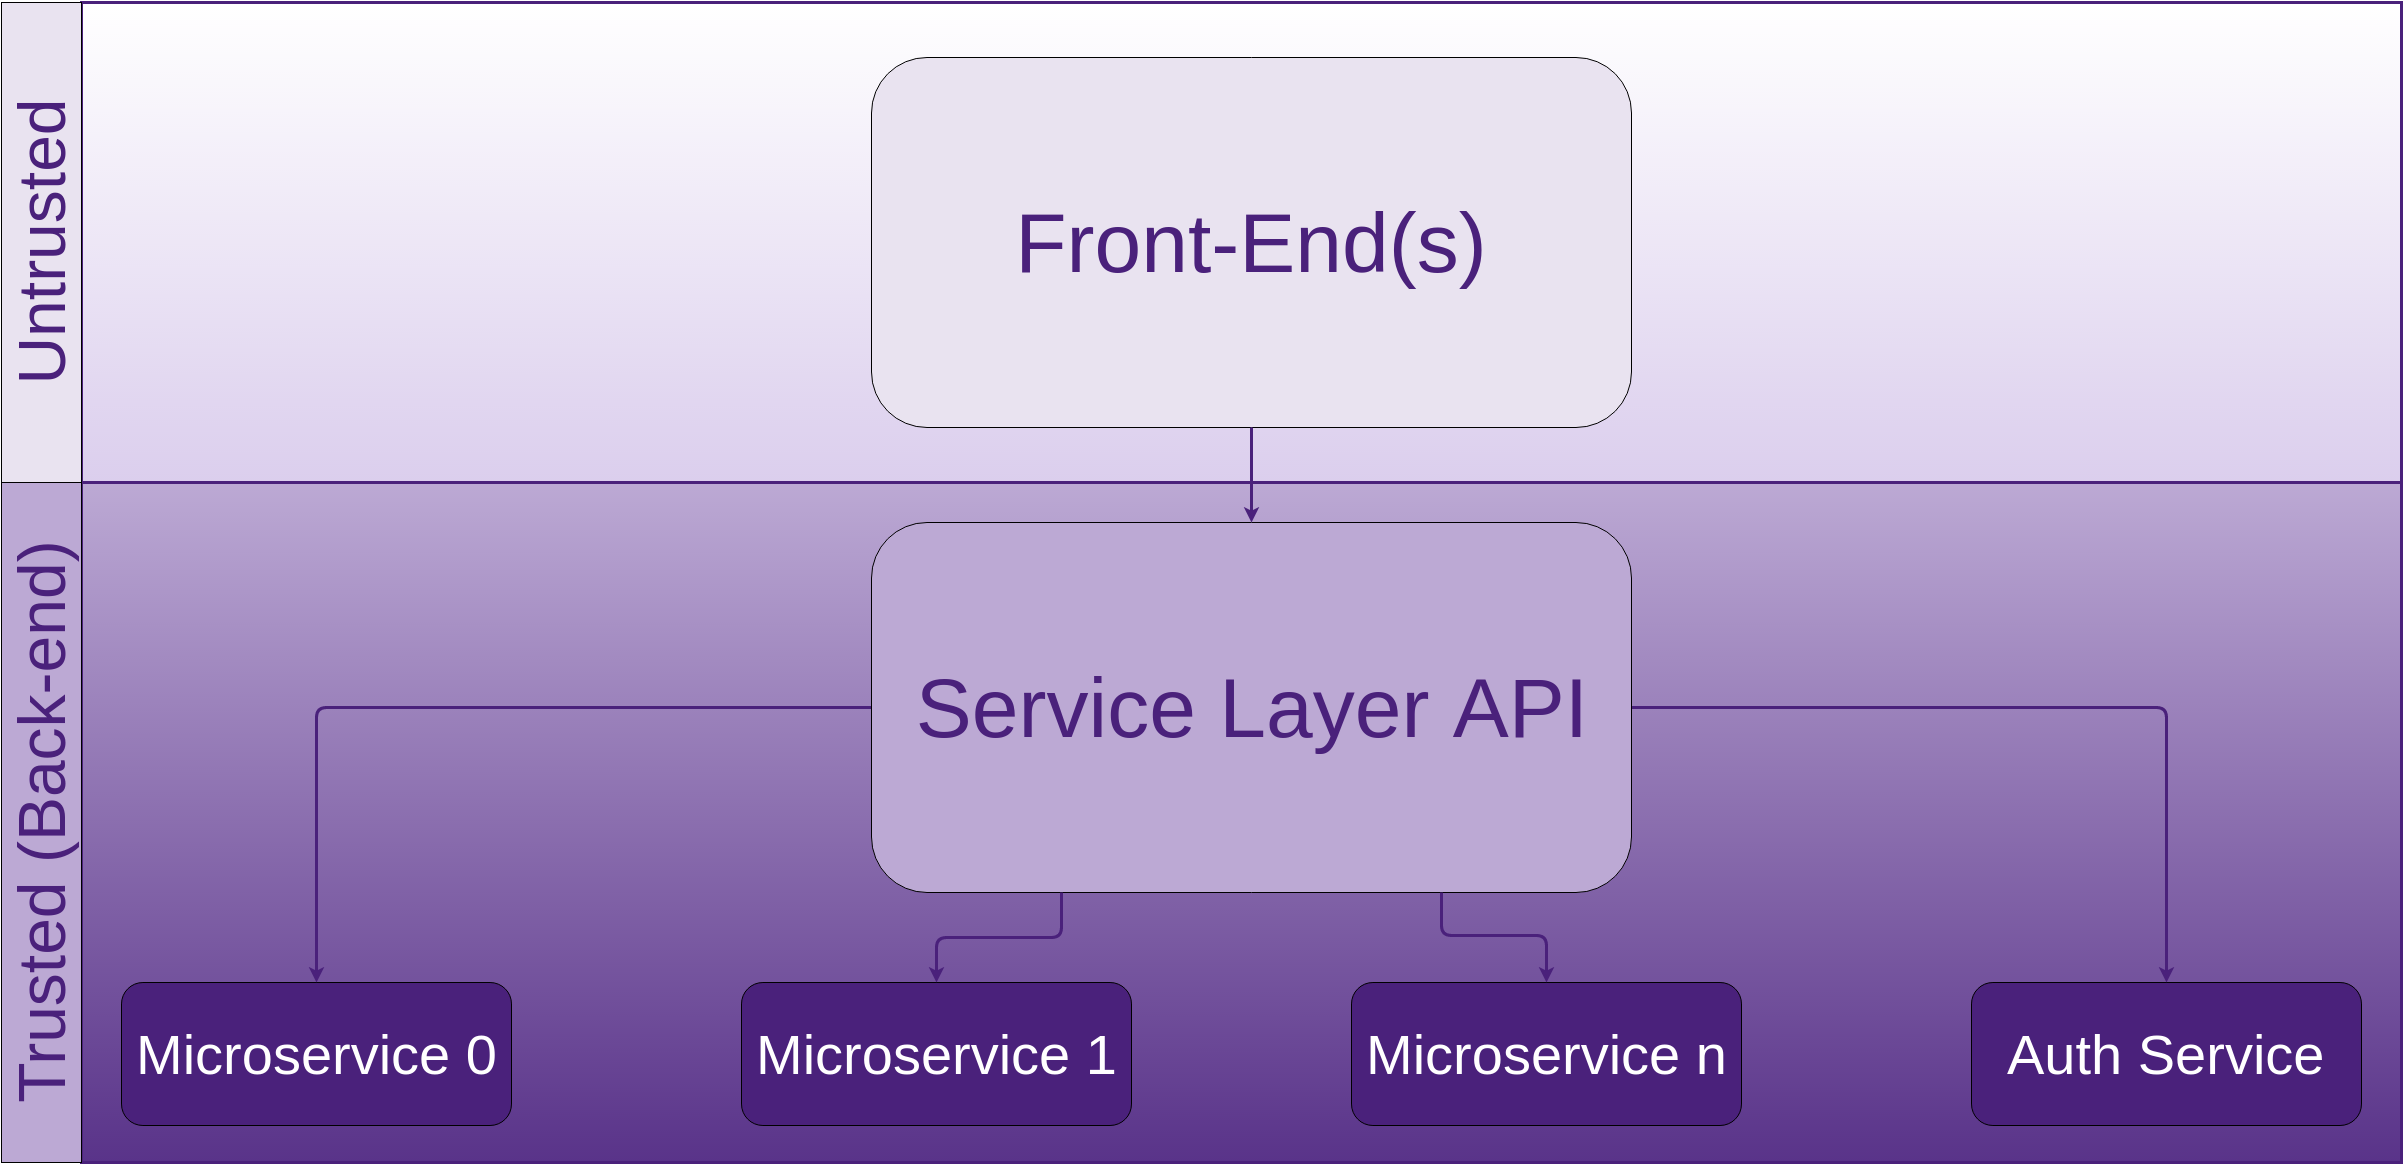

The diagram above was exported from draw.io. Its source (the exported page's mxGraphModel, read from the mxfile embedded in the PNG):
<mxGraphModel dx="3354" dy="1795" grid="1" gridSize="10" guides="1" tooltips="1" connect="1" arrows="1" fold="1" page="0" pageScale="1.5" pageWidth="826" pageHeight="1169" background="none" math="0" shadow="0">
  <root>
    <mxCell id="0" style=";html=1;" />
    <mxCell id="1" style=";html=1;" parent="0" />
    <mxCell id="193" value="" style="html=1;plain-blue;gradientColor=#593389;fillColor=#BCA9D4;strokeColor=#4A217B;strokeWidth=3;" parent="1" vertex="1">
      <mxGeometry x="250" y="580" width="2320" height="680" as="geometry" />
    </mxCell>
    <mxCell id="209" value="" style="html=1;plain-yellow;fillColor=#FFFFFF;gradientColor=#DBCEED;strokeWidth=3;strokeColor=#4A217B;" parent="1" vertex="1">
      <mxGeometry x="250" y="100" width="2320" height="480" as="geometry" />
    </mxCell>
    <mxCell id="224" value="&lt;font color=&quot;#4a217b&quot; style=&quot;font-size: 66px&quot;&gt;Trusted (Back-end)&lt;/font&gt;" style="whiteSpace=wrap;html=1;fillColor=#BCA9D4;flipV=0;horizontal=0;fontColor=#E9E3F0;" parent="1" vertex="1">
      <mxGeometry x="170" y="580" width="80" height="680" as="geometry" />
    </mxCell>
    <mxCell id="225" value="&lt;font color=&quot;#4a217b&quot; style=&quot;font-size: 66px&quot;&gt;Untrusted&lt;/font&gt;" style="whiteSpace=wrap;html=1;fillColor=#E9E3F0;flipV=0;horizontal=0;" parent="1" vertex="1">
      <mxGeometry x="170" y="100" width="80" height="480" as="geometry" />
    </mxCell>
    <mxCell id="124" value="&lt;font color=&quot;#ffffff&quot; style=&quot;font-size: 56px&quot;&gt;Microservice 1&lt;/font&gt;" style="rounded=1;fillColor=#4A217B;html=1;" parent="1" vertex="1">
      <mxGeometry x="910" y="1080" width="390" height="143" as="geometry" />
    </mxCell>
    <mxCell id="135" value="&lt;font color=&quot;#ffffff&quot; style=&quot;font-size: 56px&quot;&gt;Microservice 0&lt;/font&gt;" style="rounded=1;fillColor=#4A217B;html=1;" parent="1" vertex="1">
      <mxGeometry x="290" y="1080" width="390" height="143" as="geometry" />
    </mxCell>
    <mxCell id="139" value="&lt;font color=&quot;#ffffff&quot; style=&quot;font-size: 56px&quot;&gt;Auth Service&lt;/font&gt;" style="rounded=1;fillColor=#4A217B;html=1;" parent="1" vertex="1">
      <mxGeometry x="2140" y="1080" width="390" height="143" as="geometry" />
    </mxCell>
    <mxCell id="151" value="" style="edgeStyle=elbowEdgeStyle;elbow=horizontal;html=1;exitX=0;exitY=0.5;entryX=0.5;entryY=0;strokeWidth=3;strokeColor=#4A217B;" parent="1" source="210" target="135" edge="1">
      <mxGeometry x="590" y="713" width="100" height="100" as="geometry">
        <mxPoint x="905" y="1033" as="sourcePoint" />
        <mxPoint x="690" y="713" as="targetPoint" />
        <Array as="points">
          <mxPoint x="485" y="950" />
          <mxPoint x="458" y="1020" />
          <mxPoint x="940" y="1093" />
        </Array>
      </mxGeometry>
    </mxCell>
    <mxCell id="166" value="" style="edgeStyle=elbowEdgeStyle;elbow=vertical;html=1;exitX=1;exitY=0.5;entryX=0.5;entryY=0;strokeWidth=3;strokeColor=#4A217B;" parent="1" source="210" target="139" edge="1">
      <mxGeometry x="590" y="713" width="100" height="100" as="geometry">
        <mxPoint x="590" y="813" as="sourcePoint" />
        <mxPoint x="1914.9999999999995" y="1033" as="targetPoint" />
        <Array as="points">
          <mxPoint x="1960" y="805" />
          <mxPoint x="1720" y="1033" />
        </Array>
      </mxGeometry>
    </mxCell>
    <mxCell id="210" value="&lt;font color=&quot;#4a217b&quot; style=&quot;font-size: 84px&quot;&gt;Service Layer API&lt;/font&gt;" style="rounded=1;whiteSpace=wrap;html=1;fillColor=#BCA9D4;" parent="1" vertex="1">
      <mxGeometry x="1040" y="620" width="760" height="370" as="geometry" />
    </mxCell>
    <mxCell id="212" value="&lt;font color=&quot;#4a217b&quot; style=&quot;font-size: 84px&quot;&gt;Front-End(s)&lt;/font&gt;" style="rounded=1;whiteSpace=wrap;html=1;fillColor=#E9E3F0;" parent="1" vertex="1">
      <mxGeometry x="1040" y="155" width="760" height="370" as="geometry" />
    </mxCell>
    <mxCell id="226" value="&lt;font color=&quot;#ffffff&quot; style=&quot;font-size: 56px&quot;&gt;Microservice n&lt;/font&gt;" style="rounded=1;fillColor=#4A217B;html=1;" parent="1" vertex="1">
      <mxGeometry x="1520" y="1080" width="390" height="143" as="geometry" />
    </mxCell>
    <mxCell id="227" value="" style="edgeStyle=elbowEdgeStyle;elbow=vertical;html=1;exitX=0.5;exitY=1;strokeWidth=3;strokeColor=#4A217B;entryX=0.5;entryY=0;" parent="1" source="212" target="210" edge="1">
      <mxGeometry x="5" y="-223" width="100" height="100" as="geometry">
        <mxPoint x="785" y="305" as="sourcePoint" />
        <mxPoint x="800" y="387" as="targetPoint" />
        <Array as="points">
          <mxPoint x="1420" y="540" />
          <mxPoint x="780" y="320" />
        </Array>
      </mxGeometry>
    </mxCell>
    <mxCell id="228" value="" style="edgeStyle=elbowEdgeStyle;elbow=vertical;html=1;entryX=0.5;entryY=0;exitX=0.25;exitY=1;strokeWidth=3;strokeColor=#4A217B;" parent="1" source="210" target="124" edge="1">
      <mxGeometry y="200.8" width="100" height="100" as="geometry">
        <mxPoint x="780" y="790" as="sourcePoint" />
        <mxPoint x="780" y="810.8" as="targetPoint" />
      </mxGeometry>
    </mxCell>
    <mxCell id="229" value="" style="edgeStyle=elbowEdgeStyle;elbow=vertical;html=1;entryX=0.5;entryY=0;exitX=0.75;exitY=1;strokeWidth=3;strokeColor=#4A217B;" parent="1" source="210" target="226" edge="1">
      <mxGeometry x="600" y="543.8" width="100" height="100" as="geometry">
        <mxPoint x="1580" y="1033" as="sourcePoint" />
        <mxPoint x="1379.571428571429" y="1163.1428571428573" as="targetPoint" />
        <Array as="points">
          <mxPoint x="1590" y="1033" />
        </Array>
      </mxGeometry>
    </mxCell>
  </root>
</mxGraphModel>